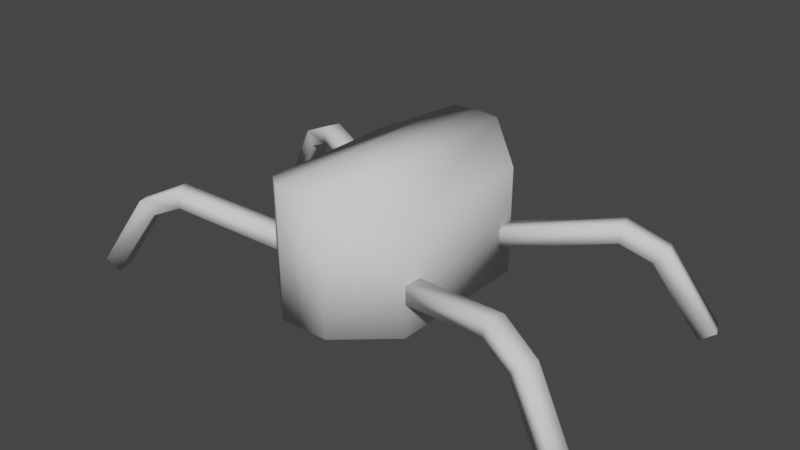 # Source: creature1.blend  (saved by Blender 3.4.6; exported with 4.5.12 LTS)
import bpy
from mathutils import Matrix  # noqa: F401  (used for matrix-valued properties, if any)

bpy.ops.wm.read_factory_settings(use_empty=True)
scene = bpy.context.scene
scene.name = 'Scene'

# ---- collections
col_collection = bpy.data.collections.new('Collection'); scene.collection.children.link(col_collection)

# ---- world
world_world = bpy.data.worlds.new('World'); scene.world = world_world
world_world.use_nodes = True; world_world.node_tree.nodes.clear()
_N = world_world.node_tree.nodes; _L = world_world.node_tree.links
n0 = _N.new('ShaderNodeOutputWorld'); n0.name = 'World Output'; n0.location = (300, 300)
n1 = _N.new('ShaderNodeBackground'); n1.name = 'Background'; n1.location = (10, 300)
n1.inputs[0].default_value = (0.05088, 0.05088, 0.05088, 1.0)
_L.new(n1.outputs[0], n0.inputs[0])
n0.is_active_output = True
world_world.color = (0.05088, 0.05088, 0.05088)
world_world.use_sun_shadow = False
world_world.sun_shadow_jitter_overblur = 0.0

# ---- meshes
me_cube = bpy.data.meshes.new('Cube')
me_cube.from_pydata([(-0.04088, -0.04088, 0.01307), (-0.04088, -0.04088, 0.07048), (-0.04088, 0.04088, 0.01307), (-0.04088, 0.04088, 0.07048), (-0.01363, 0.06487, 0.01307), (-0.01363, 0.06487, 0.08207), (-0.01363, -0.06487, 0.01307), (-0.01363, -0.06487, 0.08207), (-0.09415, -0.05624, 0.04249), (-0.09567, -0.05668, 0.05215), (-0.09687, -0.04683, 0.04249), (-0.09839, -0.04727, 0.05215), (-0.03562, -0.03933, 0.02985), (-0.03301, -0.03858, 0.03925), (-0.03833, -0.02993, 0.02985), (-0.03573, -0.02917, 0.03925), (-0.1104, -0.06094, 0.03493), (-0.1172, -0.0629, 0.04174), (-0.1132, -0.05154, 0.03493), (-0.1199, -0.05349, 0.04174), (-0.1347, -0.06795, -0.003074), (-0.1425, -0.07021, 0.002357), (-0.1374, -0.05854, -0.003074), (-0.1452, -0.0608, 0.002357), (-0.09488, 0.05214, 0.04249), (-0.09636, 0.0527, 0.05215), (-0.09141, 0.0613, 0.04249), (-0.09289, 0.06186, 0.05215), (-0.0379, 0.03056, 0.02985), (-0.03536, 0.0296, 0.03925), (-0.03443, 0.03972, 0.02985), (-0.0319, 0.03875, 0.03925), (-0.1107, 0.05814, 0.03493), (-0.1173, 0.06063, 0.04174), (-0.1073, 0.0673, 0.03493), (-0.1138, 0.06979, 0.04174), (-0.1343, 0.06708, -0.003074), (-0.142, 0.06996, 0.002357), (-0.1309, 0.07624, -0.003074), (-0.1385, 0.07912, 0.002357), (0.0, 0.06487, 0.01307), (0.0, 0.06487, 0.08315), (0.0, -0.06487, 0.01307), (0.0, -0.06487, 0.08315), (0.04088, -0.04088, 0.01307), (0.04088, -0.04088, 0.07048), (0.04088, 0.04088, 0.01307), (0.04088, 0.04088, 0.07048), (0.01363, 0.06487, 0.01307), (0.01363, 0.06487, 0.08207), (0.01363, -0.06487, 0.01307), (0.01363, -0.06487, 0.08207), (0.09415, -0.05624, 0.04249), (0.09567, -0.05668, 0.05215), (0.09687, -0.04683, 0.04249), (0.09839, -0.04727, 0.05215), (0.03562, -0.03933, 0.02985), (0.03301, -0.03858, 0.03925), (0.03833, -0.02993, 0.02985), (0.03573, -0.02917, 0.03925), (0.1104, -0.06094, 0.03493), (0.1172, -0.0629, 0.04174), (0.1132, -0.05154, 0.03493), (0.1199, -0.05349, 0.04174), (0.1347, -0.06795, -0.003074), (0.1425, -0.07021, 0.002357), (0.1374, -0.05854, -0.003074), (0.1452, -0.0608, 0.002357), (0.09488, 0.05214, 0.04249), (0.09636, 0.0527, 0.05215), (0.09141, 0.0613, 0.04249), (0.09289, 0.06186, 0.05215), (0.0379, 0.03056, 0.02985), (0.03536, 0.0296, 0.03925), (0.03443, 0.03972, 0.02985), (0.0319, 0.03875, 0.03925), (0.1107, 0.05814, 0.03493), (0.1173, 0.06063, 0.04174), (0.1073, 0.0673, 0.03493), (0.1138, 0.06979, 0.04174), (0.1343, 0.06708, -0.003074), (0.142, 0.06996, 0.002357), (0.1309, 0.07624, -0.003074), (0.1385, 0.07912, 0.002357)], [], [(0, 1, 3, 2), (6, 7, 1, 0), (5, 3, 1, 7), (41, 5, 7, 43), (2, 4, 6, 0), (42, 43, 7, 6), (2, 3, 5, 4), (11, 10, 18, 19), (10, 11, 15, 14), (14, 15, 13, 12), (12, 13, 9, 8), (10, 14, 12, 8), (15, 11, 9, 13), (17, 19, 23, 21), (8, 9, 17, 16), (9, 11, 19, 17), (10, 8, 16, 18), (20, 21, 23, 22), (18, 16, 20, 22), (19, 18, 22, 23), (16, 17, 21, 20), (27, 26, 34, 35), (26, 27, 31, 30), (30, 31, 29, 28), (28, 29, 25, 24), (26, 30, 28, 24), (31, 27, 25, 29), (33, 35, 39, 37), (24, 25, 33, 32), (25, 27, 35, 33), (26, 24, 32, 34), (36, 37, 39, 38), (34, 32, 36, 38), (35, 34, 38, 39), (32, 33, 37, 36), (4, 5, 41, 40), (4, 40, 42, 6), (44, 46, 47, 45), (50, 44, 45, 51), (49, 51, 45, 47), (41, 43, 51, 49), (46, 44, 50, 48), (42, 50, 51, 43), (46, 48, 49, 47), (55, 63, 62, 54), (54, 58, 59, 55), (58, 56, 57, 59), (56, 52, 53, 57), (54, 52, 56, 58), (59, 57, 53, 55), (61, 65, 67, 63), (52, 60, 61, 53), (53, 61, 63, 55), (54, 62, 60, 52), (64, 66, 67, 65), (62, 66, 64, 60), (63, 67, 66, 62), (60, 64, 65, 61), (71, 79, 78, 70), (70, 74, 75, 71), (74, 72, 73, 75), (72, 68, 69, 73), (70, 68, 72, 74), (75, 73, 69, 71), (77, 81, 83, 79), (68, 76, 77, 69), (69, 77, 79, 71), (70, 78, 76, 68), (80, 82, 83, 81), (78, 82, 80, 76), (79, 83, 82, 78), (76, 80, 81, 77), (48, 40, 41, 49), (48, 50, 42, 40)])
me_cube.polygons.foreach_set('use_smooth', [True] * 74)
_uv = me_cube.uv_layers.new(name='UVMap')
_uv.uv.foreach_set('vector', [0.375, 0.0, 0.625, 0.0, 0.625, 0.25, 0.375, 0.25, 0.375, 0.9167, 0.625, 0.9167, 0.625, 1.0, 0.375, 1.0, 0.7917, 0.5, 0.875, 0.5, 0.875, 0.75, 0.7917, 0.75, 0.75, 0.5, 0.7917, 0.5, 0.7917, 0.75, 0.75, 0.75, 0.125, 0.5, 0.2083, 0.5, 0.2083, 0.75, 0.125, 0.75, 0.375, 0.875, 0.625, 0.875, 0.625, 0.9167, 0.375, 0.9167, 0.375, 0.25, 0.625, 0.25, 0.625, 0.3333, 0.375, 0.3333, 0.625, 0.25, 0.375, 0.25, 0.375, 0.25, 0.625, 0.25, 0.375, 0.25, 0.625, 0.25, 0.625, 0.5, 0.375, 0.5, 0.375, 0.5, 0.625, 0.5, 0.625, 0.75, 0.375, 0.75, 0.375, 0.75, 0.625, 0.75, 0.625, 1.0, 0.375, 1.0, 0.125, 0.5, 0.375, 0.5, 0.375, 0.75, 0.125, 0.75, 0.625, 0.5, 0.875, 0.5, 0.875, 0.75, 0.625, 0.75, 0.875, 0.75, 0.875, 0.5, 0.875, 0.5, 0.875, 0.75, 0.375, 1.0, 0.625, 1.0, 0.625, 1.0, 0.375, 1.0, 0.875, 0.75, 0.875, 0.5, 0.875, 0.5, 0.875, 0.75, 0.125, 0.5, 0.125, 0.75, 0.125, 0.75, 0.125, 0.5, 0.375, 0.0, 0.625, 0.0, 0.625, 0.25, 0.375, 0.25, 0.125, 0.5, 0.125, 0.75, 0.125, 0.75, 0.125, 0.5, 0.625, 0.25, 0.375, 0.25, 0.375, 0.25, 0.625, 0.25, 0.375, 1.0, 0.625, 1.0, 0.625, 1.0, 0.375, 1.0, 0.625, 0.25, 0.375, 0.25, 0.375, 0.25, 0.625, 0.25, 0.375, 0.25, 0.625, 0.25, 0.625, 0.5, 0.375, 0.5, 0.375, 0.5, 0.625, 0.5, 0.625, 0.75, 0.375, 0.75, 0.375, 0.75, 0.625, 0.75, 0.625, 1.0, 0.375, 1.0, 0.125, 0.5, 0.375, 0.5, 0.375, 0.75, 0.125, 0.75, 0.625, 0.5, 0.875, 0.5, 0.875, 0.75, 0.625, 0.75, 0.875, 0.75, 0.875, 0.5, 0.875, 0.5, 0.875, 0.75, 0.375, 1.0, 0.625, 1.0, 0.625, 1.0, 0.375, 1.0, 0.875, 0.75, 0.875, 0.5, 0.875, 0.5, 0.875, 0.75, 0.125, 0.5, 0.125, 0.75, 0.125, 0.75, 0.125, 0.5, 0.375, 0.0, 0.625, 0.0, 0.625, 0.25, 0.375, 0.25, 0.125, 0.5, 0.125, 0.75, 0.125, 0.75, 0.125, 0.5, 0.625, 0.25, 0.375, 0.25, 0.375, 0.25, 0.625, 0.25, 0.375, 1.0, 0.625, 1.0, 0.625, 1.0, 0.375, 1.0, 0.375, 0.3333, 0.625, 0.3333, 0.625, 0.375, 0.375, 0.375, 0.2083, 0.5, 0.25, 0.5, 0.25, 0.75, 0.2083, 0.75, 0.375, 0.0, 0.375, 0.25, 0.625, 0.25, 0.625, 0.0, 0.375, 0.9167, 0.375, 1.0, 0.625, 1.0, 0.625, 0.9167, 0.7917, 0.5, 0.7917, 0.75, 0.875, 0.75, 0.875, 0.5, 0.75, 0.5, 0.75, 0.75, 0.7917, 0.75, 0.7917, 0.5, 0.125, 0.5, 0.125, 0.75, 0.2083, 0.75, 0.2083, 0.5, 0.375, 0.875, 0.375, 0.9167, 0.625, 0.9167, 0.625, 0.875, 0.375, 0.25, 0.375, 0.3333, 0.625, 0.3333, 0.625, 0.25, 0.625, 0.25, 0.625, 0.25, 0.375, 0.25, 0.375, 0.25, 0.375, 0.25, 0.375, 0.5, 0.625, 0.5, 0.625, 0.25, 0.375, 0.5, 0.375, 0.75, 0.625, 0.75, 0.625, 0.5, 0.375, 0.75, 0.375, 1.0, 0.625, 1.0, 0.625, 0.75, 0.125, 0.5, 0.125, 0.75, 0.375, 0.75, 0.375, 0.5, 0.625, 0.5, 0.625, 0.75, 0.875, 0.75, 0.875, 0.5, 0.875, 0.75, 0.875, 0.75, 0.875, 0.5, 0.875, 0.5, 0.375, 1.0, 0.375, 1.0, 0.625, 1.0, 0.625, 1.0, 0.875, 0.75, 0.875, 0.75, 0.875, 0.5, 0.875, 0.5, 0.125, 0.5, 0.125, 0.5, 0.125, 0.75, 0.125, 0.75, 0.375, 0.0, 0.375, 0.25, 0.625, 0.25, 0.625, 0.0, 0.125, 0.5, 0.125, 0.5, 0.125, 0.75, 0.125, 0.75, 0.625, 0.25, 0.625, 0.25, 0.375, 0.25, 0.375, 0.25, 0.375, 1.0, 0.375, 1.0, 0.625, 1.0, 0.625, 1.0, 0.625, 0.25, 0.625, 0.25, 0.375, 0.25, 0.375, 0.25, 0.375, 0.25, 0.375, 0.5, 0.625, 0.5, 0.625, 0.25, 0.375, 0.5, 0.375, 0.75, 0.625, 0.75, 0.625, 0.5, 0.375, 0.75, 0.375, 1.0, 0.625, 1.0, 0.625, 0.75, 0.125, 0.5, 0.125, 0.75, 0.375, 0.75, 0.375, 0.5, 0.625, 0.5, 0.625, 0.75, 0.875, 0.75, 0.875, 0.5, 0.875, 0.75, 0.875, 0.75, 0.875, 0.5, 0.875, 0.5, 0.375, 1.0, 0.375, 1.0, 0.625, 1.0, 0.625, 1.0, 0.875, 0.75, 0.875, 0.75, 0.875, 0.5, 0.875, 0.5, 0.125, 0.5, 0.125, 0.5, 0.125, 0.75, 0.125, 0.75, 0.375, 0.0, 0.375, 0.25, 0.625, 0.25, 0.625, 0.0, 0.125, 0.5, 0.125, 0.5, 0.125, 0.75, 0.125, 0.75, 0.625, 0.25, 0.625, 0.25, 0.375, 0.25, 0.375, 0.25, 0.375, 1.0, 0.375, 1.0, 0.625, 1.0, 0.625, 1.0, 0.375, 0.3333, 0.375, 0.375, 0.625, 0.375, 0.625, 0.3333, 0.2083, 0.5, 0.2083, 0.75, 0.25, 0.75, 0.25, 0.5])
_ca = me_cube.color_attributes.new('Col', 'BYTE_COLOR', 'CORNER')
_ca.data.foreach_set('color', [0.0, 0.0, 0.0, 1.0, 0.0, 0.0, 0.0, 1.0, 0.0, 0.0, 0.0, 1.0, 0.0, 0.0, 0.0, 1.0, 0.0, 0.0, 0.0, 1.0, 0.0, 0.0, 0.0, 1.0, 0.0, 0.0, 0.0, 1.0, 0.0, 0.0, 0.0, 1.0, 0.0, 0.0, 0.0, 1.0, 0.0, 0.0, 0.0, 1.0, 0.0, 0.0, 0.0, 1.0, 0.0, 0.0, 0.0, 1.0, 0.0, 0.0, 0.0, 1.0, 0.0, 0.0, 0.0, 1.0, 0.0, 0.0, 0.0, 1.0, 0.0, 0.0, 0.0, 1.0, 0.0, 0.0, 0.0, 1.0, 0.0, 0.0, 0.0, 1.0, 0.0, 0.0, 0.0, 1.0, 0.0, 0.0, 0.0, 1.0, 0.0, 0.0, 0.0, 1.0, 0.0, 0.0, 0.0, 1.0, 0.0, 0.0, 0.0, 1.0, 0.0, 0.0, 0.0, 1.0, 0.0, 0.0, 0.0, 1.0, 0.0, 0.0, 0.0, 1.0, 0.0, 0.0, 0.0, 1.0, 0.0, 0.0, 0.0, 1.0, 0.4793, 0.001821, 0.001821, 1.0, 0.4793, 0.0003035, 0.0003035, 1.0, 0.4793, 0.0, 0.0, 1.0, 0.4793, 0.0, 0.0, 1.0, 0.4793, 0.0003035, 0.0003035, 1.0, 0.4793, 0.001821, 0.001821, 1.0, 0.003035, 0.003035, 0.003035, 1.0, 0.0, 0.0, 0.0, 1.0, 0.0, 0.0, 0.0, 1.0, 0.003035, 0.003035, 0.003035, 1.0, 0.03689, 0.03689, 0.03689, 1.0, 0.004391, 0.004391, 0.004391, 1.0, 0.004391, 0.004391, 0.004391, 1.0, 0.03689, 0.03689, 0.03689, 1.0, 0.4793, 0.0, 0.0, 1.0, 0.4793, 0.0, 0.0, 1.0, 0.4793, 0.0003035, 0.0003035, 1.0, 0.0, 0.0, 0.0, 1.0, 0.004391, 0.004391, 0.004391, 1.0, 0.4793, 0.0, 0.0, 1.0, 0.003035, 0.003035, 0.003035, 1.0, 0.4793, 0.001821, 0.001821, 1.0, 0.4793, 0.0, 0.0, 1.0, 0.03689, 0.03689, 0.03689, 1.0, 0.4793, 0.0, 0.0, 1.0, 0.4793, 0.0, 0.0, 1.0, 1.0, 0.0, 0.002732, 1.0, 1.0, 0.0, 0.0, 1.0, 0.4793, 0.0, 0.0, 1.0, 0.4793, 0.0, 0.0, 1.0, 0.4793, 0.0, 0.0, 1.0, 0.4793, 0.0, 0.0, 1.0, 0.4793, 0.0, 0.0, 1.0, 0.4793, 0.001821, 0.001821, 1.0, 0.4793, 0.0, 0.0, 1.0, 0.4793, 0.0, 0.0, 1.0, 0.4793, 0.0003035, 0.0003035, 1.0, 0.4793, 0.0, 0.0, 1.0, 0.4793, 0.0, 0.0, 1.0, 0.4793, 0.0, 0.0, 1.0, 1.0, 0.0, 0.0, 1.0, 1.0, 0.0, 0.0, 1.0, 1.0, 0.0, 0.002732, 1.0, 1.0, 0.0, 0.0, 1.0, 0.4793, 0.0, 0.0, 1.0, 0.4793, 0.0, 0.0, 1.0, 1.0, 0.0, 0.0, 1.0, 1.0, 0.0, 0.0, 1.0, 0.4793, 0.0, 0.0, 1.0, 0.4793, 0.0, 0.0, 1.0, 1.0, 0.0, 0.0, 1.0, 1.0, 0.0, 0.002732, 1.0, 0.4793, 0.0, 0.0, 1.0, 0.4793, 0.0, 0.0, 1.0, 1.0, 0.0, 0.0, 1.0, 1.0, 0.0, 0.0, 1.0, 0.0, 0.0, 0.2542, 1.0, 0.0, 0.0, 0.2542, 1.0, 0.0, 0.0, 0.2542, 1.0, 0.0003035, 0.0, 0.2542, 1.0, 0.0, 0.0, 0.2542, 1.0, 0.0, 0.0, 0.2542, 1.0, 0.0006071, 0.0006071, 0.0006071, 1.0, 0.0, 0.0, 0.0, 1.0, 0.0, 0.0, 0.0, 1.0, 0.0006071, 0.0006071, 0.0006071, 1.0, 0.01096, 0.01096, 0.01096, 1.0, 0.0, 0.0, 0.0, 1.0, 0.0, 0.0, 0.0, 1.0, 0.01096, 0.01096, 0.01096, 1.0, 0.0, 0.0, 0.2542, 1.0, 0.0, 0.0, 0.2542, 1.0, 0.0, 0.0, 0.2542, 1.0, 0.0, 0.0, 0.0, 1.0, 0.0, 0.0, 0.0, 1.0, 0.0, 0.0, 0.2542, 1.0, 0.0006071, 0.0006071, 0.0006071, 1.0, 0.0, 0.0, 0.2542, 1.0, 0.0, 0.0, 0.2542, 1.0, 0.01096, 0.01096, 0.01096, 1.0, 0.0006071, 0.0, 0.2542, 1.0, 0.0003035, 0.0, 0.2542, 1.0, 0.0, 0.0, 1.0, 1.0, 0.0, 0.0, 1.0, 1.0, 0.0, 0.0, 0.2542, 1.0, 0.0, 0.0, 0.2542, 1.0, 0.0006071, 0.0, 0.2542, 1.0, 0.0, 0.0, 0.2542, 1.0, 0.0, 0.0, 0.2542, 1.0, 0.0, 0.0, 0.2542, 1.0, 0.0003035, 0.0, 0.2542, 1.0, 0.0006071, 0.0, 0.2542, 1.0, 0.0, 0.0, 0.2542, 1.0, 0.0, 0.0, 0.2542, 1.0, 0.0, 0.0, 0.2542, 1.0, 0.0, 0.0, 0.2542, 1.0, 0.0, 0.0, 1.0, 1.0, 0.0, 0.0, 1.0, 1.0, 0.0, 0.0, 1.0, 1.0, 0.0, 0.0, 1.0, 1.0, 0.0, 0.0, 0.2542, 1.0, 0.0, 0.0, 0.2542, 1.0, 0.0, 0.0, 1.0, 1.0, 0.0, 0.0, 1.0, 1.0, 0.0003035, 0.0, 0.2542, 1.0, 0.0, 0.0, 0.2542, 1.0, 0.0, 0.0, 1.0, 1.0, 0.0, 0.0, 1.0, 1.0, 0.0, 0.0, 0.2542, 1.0, 0.0006071, 0.0, 0.2542, 1.0, 0.0, 0.0, 1.0, 1.0, 0.0, 0.0, 1.0, 1.0, 0.0, 0.0, 0.0, 1.0, 0.0, 0.0, 0.0, 1.0, 0.0, 0.0, 0.0, 1.0, 0.0, 0.0, 0.0, 1.0, 0.0, 0.0, 0.0, 1.0, 0.0, 0.0, 0.0, 1.0, 0.0, 0.0, 0.0, 1.0, 0.0, 0.0, 0.0, 1.0, 0.0, 0.0, 0.0, 1.0, 0.0, 0.0, 0.0, 1.0, 0.0, 0.0, 0.0, 1.0, 0.0, 0.0, 0.0, 1.0, 0.0, 0.0, 0.0, 1.0, 0.0, 0.0, 0.0, 1.0, 0.0, 0.0, 0.0, 1.0, 0.0, 0.0, 0.0, 1.0, 0.0, 0.0, 0.0, 1.0, 0.0, 0.0, 0.0, 1.0, 0.0, 0.0, 0.0, 1.0, 0.0, 0.0, 0.0, 1.0, 0.0, 0.0, 0.0, 1.0, 0.0, 0.0, 0.0, 1.0, 0.0, 0.0, 0.0, 1.0, 0.0, 0.0, 0.0, 1.0, 0.0, 0.0, 0.0, 1.0, 0.0, 0.0, 0.0, 1.0, 0.0, 0.0, 0.0, 1.0, 0.0, 0.0, 0.0, 1.0, 0.0, 0.0, 0.0, 1.0, 0.0, 0.0, 0.0, 1.0, 0.0, 0.0, 0.0, 1.0, 0.0, 0.0, 0.0, 1.0, 0.0, 0.0, 0.0, 1.0, 0.0, 0.0, 0.0, 1.0, 0.0, 0.0, 0.0, 1.0, 0.0, 0.0, 0.0, 1.0, 0.0, 0.0, 0.2542, 1.0, 0.0, 0.0, 0.2542, 1.0, 0.0, 0.0, 0.2542, 1.0, 0.0, 0.0, 0.2542, 1.0, 0.0, 0.0, 0.2542, 1.0, 0.0, 0.0, 0.0, 1.0, 0.003035, 0.003035, 0.003035, 1.0, 0.0, 0.0, 0.2542, 1.0, 0.0, 0.0, 0.0, 1.0, 0.004391, 0.004391, 0.004391, 1.0, 0.03689, 0.03689, 0.03689, 1.0, 0.003035, 0.003035, 0.003035, 1.0, 0.004391, 0.004391, 0.004391, 1.0, 0.0, 0.0, 0.2542, 1.0, 0.0, 0.0, 0.2542, 1.0, 0.03689, 0.03689, 0.03689, 1.0, 0.0, 0.0, 0.2542, 1.0, 0.0, 0.0, 0.2542, 1.0, 0.004391, 0.004391, 0.004391, 1.0, 0.0, 0.0, 0.0, 1.0, 0.003035, 0.003035, 0.003035, 1.0, 0.03689, 0.03689, 0.03689, 1.0, 0.0, 0.0, 0.2542, 1.0, 0.0, 0.0, 0.2542, 1.0, 0.0, 0.0, 0.2542, 1.0, 0.0, 0.0, 1.0, 1.0, 0.0, 0.0, 1.0, 1.0, 0.0, 0.0, 0.2542, 1.0, 0.0, 0.0, 0.2542, 1.0, 0.0, 0.0, 0.2542, 1.0, 0.0, 0.0, 0.2542, 1.0, 0.0, 0.0, 0.2542, 1.0, 0.0, 0.0, 0.2542, 1.0, 0.0, 0.0, 0.2542, 1.0, 0.0, 0.0, 0.2542, 1.0, 0.0, 0.0, 0.2542, 1.0, 0.0, 0.0, 0.2542, 1.0, 0.0, 0.0, 0.2542, 1.0, 0.0, 0.0, 0.2542, 1.0, 0.0, 0.0, 0.2542, 1.0, 0.0, 0.0, 1.0, 1.0, 0.0, 0.0, 1.0, 1.0, 0.0, 0.0, 1.0, 1.0, 0.0, 0.0, 1.0, 1.0, 0.0, 0.0, 0.2542, 1.0, 0.0, 0.0, 1.0, 1.0, 0.0, 0.0, 1.0, 1.0, 0.0, 0.0, 0.2542, 1.0, 0.0, 0.0, 0.2542, 1.0, 0.0, 0.0, 1.0, 1.0, 0.0, 0.0, 1.0, 1.0, 0.0, 0.0, 0.2542, 1.0, 0.0, 0.0, 0.2542, 1.0, 0.0, 0.0, 1.0, 1.0, 0.0, 0.0, 1.0, 1.0, 0.0, 0.0, 0.2542, 1.0, 0.4452, 0.0, 0.0, 1.0, 0.4452, 0.0003035, 0.0003035, 1.0, 0.4452, 0.0, 0.0, 1.0, 0.4452, 0.0, 0.0, 1.0, 0.4452, 0.0, 0.0, 1.0, 0.0, 0.0, 0.0, 1.0, 0.0006071, 0.0006071, 0.0006071, 1.0, 0.4452, 0.0, 0.0, 1.0, 0.0, 0.0, 0.0, 1.0, 0.0, 0.0, 0.0, 1.0, 0.01096, 0.01096, 0.01096, 1.0, 0.0006071, 0.0006071, 0.0006071, 1.0, 0.0, 0.0, 0.0, 1.0, 0.4452, 0.0, 0.0, 1.0, 0.4452, 0.0, 0.0, 1.0, 0.01096, 0.01096, 0.01096, 1.0, 0.4452, 0.0, 0.0, 1.0, 0.4452, 0.0, 0.0, 1.0, 0.0, 0.0, 0.0, 1.0, 0.0, 0.0, 0.0, 1.0, 0.0006071, 0.0006071, 0.0006071, 1.0, 0.01096, 0.01096, 0.01096, 1.0, 0.4452, 0.0, 0.0, 1.0, 0.4452, 0.0, 0.0, 1.0, 0.4735, 0.03955, 0.03955, 1.0, 1.0, 0.0, 0.0, 1.0, 1.0, 0.0, 0.0, 1.0, 0.4452, 0.0003035, 0.0003035, 1.0, 0.4452, 0.0, 0.0, 1.0, 0.4452, 0.0, 0.0, 1.0, 0.4735, 0.03955, 0.03955, 1.0, 0.4452, 0.0, 0.0, 1.0, 0.4452, 0.0, 0.0, 1.0, 0.4735, 0.03955, 0.03955, 1.0, 0.4452, 0.0003035, 0.0003035, 1.0, 0.4452, 0.0, 0.0, 1.0, 0.4452, 0.0, 0.0, 1.0, 0.4452, 0.0, 0.0, 1.0, 0.4452, 0.0, 0.0, 1.0, 0.4452, 0.0, 0.0, 1.0, 1.0, 0.006049, 0.006049, 1.0, 1.0, 0.009721, 0.009721, 1.0, 1.0, 0.0, 0.0, 1.0, 1.0, 0.0, 0.0, 1.0, 0.4452, 0.0, 0.0, 1.0, 1.0, 0.009721, 0.009721, 1.0, 1.0, 0.006049, 0.006049, 1.0, 0.4452, 0.0, 0.0, 1.0, 0.4452, 0.0003035, 0.0003035, 1.0, 1.0, 0.0, 0.0, 1.0, 1.0, 0.009721, 0.009721, 1.0, 0.4452, 0.0, 0.0, 1.0, 0.4452, 0.0, 0.0, 1.0, 1.0, 0.006049, 0.006049, 1.0, 1.0, 0.0, 0.0, 1.0, 0.4735, 0.03955, 0.03955, 1.0, 0.0, 0.0, 0.0, 1.0, 0.0, 0.0, 0.0, 1.0, 0.0, 0.0, 0.0, 1.0, 0.0, 0.0, 0.0, 1.0, 0.0, 0.0, 0.0, 1.0, 0.0, 0.0, 0.0, 1.0, 0.0, 0.0, 0.0, 1.0, 0.0, 0.0, 0.0, 1.0])
me_cube.use_paint_bone_selection = False
me_cube.use_paint_mask_vertex = True
me_cube.update()

# ---- objects
ob_cube = bpy.data.objects.new('Cube', me_cube)

# ---- transforms, parenting, visibility, modifiers, constraints
ob_cube.location = (0.0, 0.0, 0.0)
ob_cube.scale = (2.094, 2.094, 2.094)

# ---- collection membership
scene.collection.objects.link(ob_cube)

# ---- scene / render settings (as saved in the file)
scene.frame_start = 1; scene.frame_end = 250; scene.frame_set(1)
scene.render.engine = 'BLENDER_EEVEE_NEXT'
scene.cycles.use_denoising = False
scene.cycles.sampling_pattern = 'TABULATED_SOBOL'
scene.cycles.use_light_tree = False
scene.view_settings.view_transform = 'Filmic'
bpy.context.view_layer.update()

# ---- added for rendering (the .blend has no active camera and no usable light): camera, sun
cam_auto = bpy.data.cameras.new('AutoCamera')
cam_auto.lens = 50.0
cam_auto.sensor_width = 36.0
cam_auto.clip_end = 1000.0
ob_auto_camera = bpy.data.objects.new('AutoCamera', cam_auto)
scene.collection.objects.link(ob_auto_camera)
ob_auto_camera.location = (0.654395, -0.775943, 0.607349)
ob_auto_camera.rotation_euler = (1.09748, -7.21219e-08, 0.694738)
scene.camera = ob_auto_camera
light_auto_sun = bpy.data.lights.new('AutoSun', 'SUN')
light_auto_sun.energy = 3.0
light_auto_sun.angle = 0.0523599
ob_auto_sun = bpy.data.objects.new('AutoSun', light_auto_sun)
scene.collection.objects.link(ob_auto_sun)
ob_auto_sun.rotation_euler = (0.872665, 0.174533, 0.523599)
bpy.context.view_layer.update()
